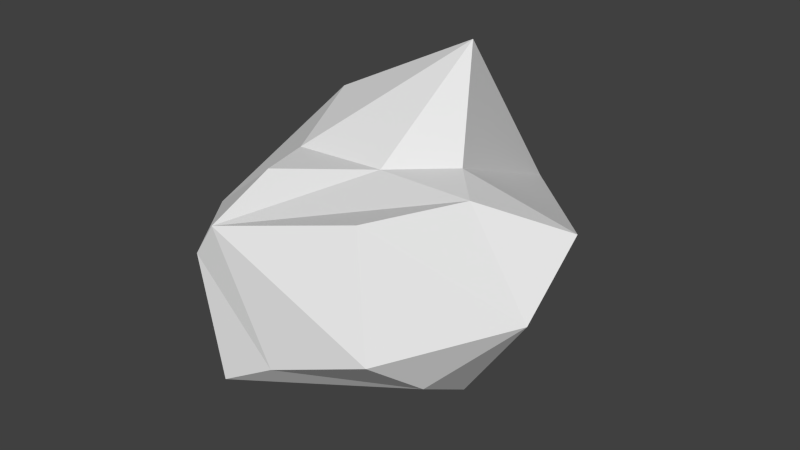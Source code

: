 # Source: low-poly-asteroid-2.blend  (saved by Blender 2.76.0; exported with 4.5.12 LTS)
import bpy
from mathutils import Matrix  # noqa: F401  (used for matrix-valued properties, if any)

bpy.ops.wm.read_factory_settings(use_empty=True)
scene = bpy.context.scene
scene.name = 'Scene'

# ---- collections
col_collection_1 = bpy.data.collections.new('Collection 1'); scene.collection.children.link(col_collection_1)

# ---- materials (node trees are filled in below, after node groups)
mat_asteroid_mat = bpy.data.materials.new('asteroid-mat')
mat_asteroid_mat.alpha_threshold = 0.0
mat_asteroid_mat.use_transparent_shadow = False
mat_asteroid_mat.roughness = 0.5
mat_asteroid_mat.line_color = (0.0, 0.0, 0.0, 1.0)

# ---- material node trees

# ---- world
world_world = bpy.data.worlds.new('World'); scene.world = world_world
world_world.color = (0.05088, 0.05088, 0.05088)
world_world.use_sun_shadow = False
world_world.sun_shadow_jitter_overblur = 0.0
world_world.cycles.sampling_method = 'MANUAL'
world_world.cycles.sample_map_resolution = 256

# ---- meshes
me_cube = bpy.data.meshes.new('Cube')
me_cube.from_pydata([(1.0, 0.7272, -0.2547), (1.102, -1.089, -0.4893), (-1.0, -0.8274, -1.424), (-1.0, 1.0, -1.0), (0.549, 0.1417, 1.0), (0.5315, -1.272, 0.9735), (-0.7929, -0.9795, 1.0), (-1.33, 0.6326, 1.215), (1.0, -0.3536, -0.9416), (1.788e-07, 1.0, -1.0), (1.681, 0.3084, 0.6392), (-0.5502, -1.875, -0.7014), (1.0, -1.707, 0.0), (-1.0, -0.3536, -1.634), (-1.0, -1.707, 0.3649), (-1.589, 1.617, 0.0), (1.0, -0.3536, 1.0), (2.384e-07, 1.0, 1.885), (-0.765, -1.707, 0.7149), (-1.0, -0.3536, 0.9529), (2.384e-07, 2.342, 0.0), (-2.202, -0.3536, 0.0), (-2.98e-07, -1.823, -0.3877), (1.642, -0.3536, 0.0), (-1.49e-07, -0.3536, 1.0), (5.96e-08, -0.3536, -1.0)], [], [(25, 11, 2, 13), (24, 19, 6, 18), (23, 16, 5, 12), (22, 18, 6, 14), (21, 19, 7, 15), (20, 9, 3, 15), (17, 20, 15, 7), (4, 10, 20, 17), (10, 0, 9, 20), (13, 21, 15, 3), (2, 14, 21, 13), (14, 6, 19, 21), (11, 22, 14, 2), (1, 12, 22, 11), (12, 5, 18, 22), (8, 23, 12, 1), (0, 10, 23, 8), (10, 4, 16, 23), (16, 24, 18, 5), (4, 17, 24, 16), (17, 7, 19, 24), (9, 25, 13, 3), (0, 8, 25, 9), (8, 1, 11, 25)])
_uv = me_cube.uv_layers.new(name='UVMap')
_uv.uv.foreach_set('vector', [0.577, 0.1964, 0.384, 0.3168, 0.429, 0.1285, 0.471, 0.06834, 0.2524, 0.2975, 0.3701, 0.2813, 0.3733, 0.3646, 0.384, 0.4766, 0.0, 0.3845, 0.1322, 0.3163, 0.2245, 0.4295, 0.1324, 0.5499, 0.9854, 0.7487, 0.8049, 0.7396, 0.7387, 0.7378, 0.83, 0.6849, 0.5871, 0.4767, 0.7035, 0.6611, 0.6477, 0.6755, 0.4295, 0.6586, 0.1579, 0.5499, 0.2802, 0.7514, 0.1986, 0.7857, 0.03404, 0.7052, 0.7035, 0.8878, 0.384, 0.9048, 0.4295, 0.6586, 0.6477, 0.6755, 0.1662, 0.2428, 0.003403, 0.2625, 0.08745, 0.0, 0.2459, 0.07027, 0.8125, 0.4004, 0.7778, 0.2368, 0.696, 0.07492, 0.8125, 0.03831, 0.2802, 0.9833, 0.0, 1.0, 0.03404, 0.7052, 0.1986, 0.7857, 0.9966, 0.5228, 0.83, 0.6849, 0.7357, 0.4767, 1.0, 0.4934, 0.83, 0.6849, 0.7387, 0.7378, 0.7035, 0.6922, 0.7357, 0.4767, 0.9884, 0.6609, 0.9854, 0.7487, 0.83, 0.6849, 0.9966, 0.5228, 0.6294, 0.3878, 0.5635, 0.4767, 0.4469, 0.3797, 0.384, 0.3168, 1.0, 0.8936, 0.8394, 0.9008, 0.8049, 0.7396, 0.9854, 0.7487, 0.6838, 0.2762, 0.751, 0.4033, 0.5635, 0.4767, 0.6294, 0.3878, 0.7778, 0.2368, 0.8125, 0.4004, 0.751, 0.4033, 0.6838, 0.2762, 0.003403, 0.2625, 0.1662, 0.2428, 0.1322, 0.3163, 0.0, 0.3845, 0.1322, 0.3163, 0.2524, 0.2975, 0.384, 0.4766, 0.2245, 0.4295, 0.1662, 0.2428, 0.2459, 0.07027, 0.2524, 0.2975, 0.1322, 0.3163, 0.2459, 0.07027, 0.384, 0.131, 0.3701, 0.2813, 0.2524, 0.2975, 0.696, 0.07492, 0.577, 0.1964, 0.471, 0.06834, 0.5891, 0.0, 0.7778, 0.2368, 0.6838, 0.2762, 0.577, 0.1964, 0.696, 0.07492, 0.6838, 0.2762, 0.6294, 0.3878, 0.384, 0.3168, 0.577, 0.1964])
me_cube.materials.append(mat_asteroid_mat)
me_cube.use_remesh_preserve_volume = False
me_cube.use_remesh_preserve_attributes = False
me_cube.use_mirror_vertex_groups = False
me_cube.update()

# ---- objects
ob_cube = bpy.data.objects.new('Cube', me_cube)

# ---- transforms, parenting, visibility, modifiers, constraints
ob_cube.location = (0.0, 0.0, 0.0)
ob_cube.lock_rotations_4d = False
ob_cube.empty_display_type = 'ARROWS'
ob_cube.lineart.crease_threshold = 0.0

# ---- collection membership
col_collection_1.objects.link(ob_cube)

# ---- scene / render settings (as saved in the file)
scene.frame_start = 1; scene.frame_end = 250; scene.frame_set(1)
scene.render.engine = 'BLENDER_EEVEE_NEXT'
scene.render.resolution_percentage = 50
scene.render.dither_intensity = 0.0
scene.cycles.use_denoising = False
scene.cycles.samples = 10
scene.cycles.sampling_pattern = 'TABULATED_SOBOL'
scene.cycles.light_sampling_threshold = 0.0
scene.cycles.use_adaptive_sampling = False
scene.cycles.use_light_tree = False
scene.cycles.blur_glossy = 0.0
scene.cycles.pixel_filter_type = 'GAUSSIAN'
scene.cycles.sample_clamp_indirect = 0.0
scene.view_settings.view_transform = 'Standard'
bpy.context.view_layer.update()

# ---- added for rendering (the .blend has no active camera and no usable light): camera, sun
cam_auto = bpy.data.cameras.new('AutoCamera')
cam_auto.lens = 50.0
cam_auto.sensor_width = 36.0
cam_auto.clip_end = 1000.0
ob_auto_camera = bpy.data.objects.new('AutoCamera', cam_auto)
scene.collection.objects.link(ob_auto_camera)
ob_auto_camera.location = (5.96307, -7.23458, 5.10436)
ob_auto_camera.rotation_euler = (1.09748, -7.21219e-08, 0.694738)
scene.camera = ob_auto_camera
light_auto_sun = bpy.data.lights.new('AutoSun', 'SUN')
light_auto_sun.energy = 3.0
light_auto_sun.angle = 0.0523599
ob_auto_sun = bpy.data.objects.new('AutoSun', light_auto_sun)
scene.collection.objects.link(ob_auto_sun)
ob_auto_sun.rotation_euler = (0.872665, 0.174533, 0.523599)
bpy.context.view_layer.update()
